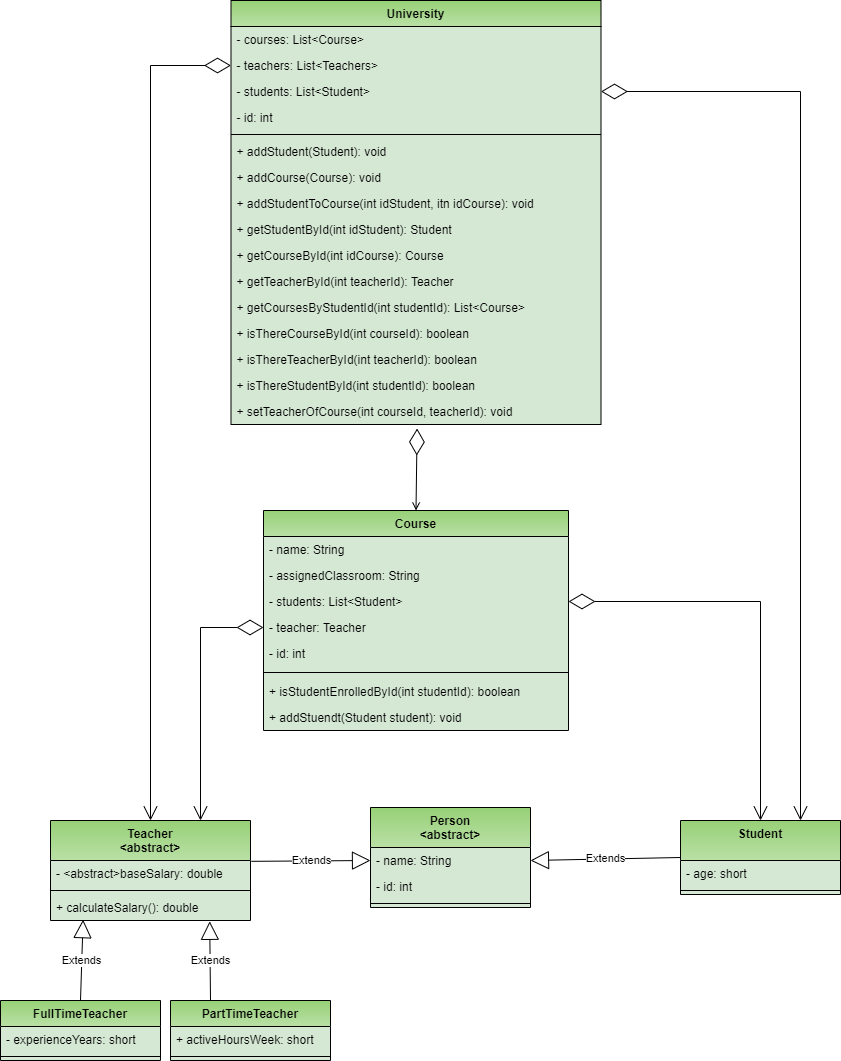

The diagram above was exported from draw.io. Its source (the exported page's mxGraphModel, read from the mxfile embedded in the PNG):
<mxGraphModel dx="1086" dy="1906" grid="1" gridSize="10" guides="1" tooltips="1" connect="1" arrows="1" fold="1" page="1" pageScale="1" pageWidth="850" pageHeight="1100" math="0" shadow="0">
  <root>
    <mxCell id="0" />
    <mxCell id="1" parent="0" />
    <mxCell id="UpfCg7YO5S3SXSubPNo9-5" value="University" style="swimlane;fontStyle=1;align=center;verticalAlign=top;childLayout=stackLayout;horizontal=1;startSize=26;horizontalStack=0;resizeParent=1;resizeParentMax=0;resizeLast=0;collapsible=1;marginBottom=0;fillColor=#97D077;strokeColor=#000000;gradientColor=#B9E0A5;gradientDirection=south;swimlaneFillColor=#D5E8D4;" parent="1" vertex="1">
      <mxGeometry x="240.5" y="-1060" width="370" height="424" as="geometry" />
    </mxCell>
    <mxCell id="UpfCg7YO5S3SXSubPNo9-6" value="- courses: List&lt;Course&gt;" style="text;strokeColor=none;fillColor=none;align=left;verticalAlign=top;spacingLeft=4;spacingRight=4;overflow=hidden;rotatable=0;points=[[0,0.5],[1,0.5]];portConstraint=eastwest;" parent="UpfCg7YO5S3SXSubPNo9-5" vertex="1">
      <mxGeometry y="26" width="370" height="26" as="geometry" />
    </mxCell>
    <mxCell id="UpfCg7YO5S3SXSubPNo9-26" value="- teachers: List&lt;Teachers&gt;" style="text;strokeColor=none;fillColor=none;align=left;verticalAlign=top;spacingLeft=4;spacingRight=4;overflow=hidden;rotatable=0;points=[[0,0.5],[1,0.5]];portConstraint=eastwest;" parent="UpfCg7YO5S3SXSubPNo9-5" vertex="1">
      <mxGeometry y="52" width="370" height="26" as="geometry" />
    </mxCell>
    <mxCell id="UpfCg7YO5S3SXSubPNo9-48" value="- students: List&lt;Student&gt;" style="text;strokeColor=none;fillColor=none;align=left;verticalAlign=top;spacingLeft=4;spacingRight=4;overflow=hidden;rotatable=0;points=[[0,0.5],[1,0.5]];portConstraint=eastwest;" parent="UpfCg7YO5S3SXSubPNo9-5" vertex="1">
      <mxGeometry y="78" width="370" height="26" as="geometry" />
    </mxCell>
    <mxCell id="8j5yDKZvhk8hWQZQF-kh-1" value="- id: int" style="text;strokeColor=none;fillColor=none;align=left;verticalAlign=top;spacingLeft=4;spacingRight=4;overflow=hidden;rotatable=0;points=[[0,0.5],[1,0.5]];portConstraint=eastwest;" parent="UpfCg7YO5S3SXSubPNo9-5" vertex="1">
      <mxGeometry y="104" width="370" height="26" as="geometry" />
    </mxCell>
    <mxCell id="UpfCg7YO5S3SXSubPNo9-7" value="" style="line;strokeWidth=1;fillColor=none;align=left;verticalAlign=middle;spacingTop=-1;spacingLeft=3;spacingRight=3;rotatable=0;labelPosition=right;points=[];portConstraint=eastwest;" parent="UpfCg7YO5S3SXSubPNo9-5" vertex="1">
      <mxGeometry y="130" width="370" height="8" as="geometry" />
    </mxCell>
    <mxCell id="UpfCg7YO5S3SXSubPNo9-8" value="+ addStudent(Student): void" style="text;strokeColor=none;fillColor=none;align=left;verticalAlign=top;spacingLeft=4;spacingRight=4;overflow=hidden;rotatable=0;points=[[0,0.5],[1,0.5]];portConstraint=eastwest;" parent="UpfCg7YO5S3SXSubPNo9-5" vertex="1">
      <mxGeometry y="138" width="370" height="26" as="geometry" />
    </mxCell>
    <mxCell id="8j5yDKZvhk8hWQZQF-kh-2" value="+ addCourse(Course): void" style="text;strokeColor=none;fillColor=none;align=left;verticalAlign=top;spacingLeft=4;spacingRight=4;overflow=hidden;rotatable=0;points=[[0,0.5],[1,0.5]];portConstraint=eastwest;" parent="UpfCg7YO5S3SXSubPNo9-5" vertex="1">
      <mxGeometry y="164" width="370" height="26" as="geometry" />
    </mxCell>
    <mxCell id="8j5yDKZvhk8hWQZQF-kh-3" value="+ addStudentToCourse(int idStudent, itn idCourse): void" style="text;strokeColor=none;fillColor=none;align=left;verticalAlign=top;spacingLeft=4;spacingRight=4;overflow=hidden;rotatable=0;points=[[0,0.5],[1,0.5]];portConstraint=eastwest;" parent="UpfCg7YO5S3SXSubPNo9-5" vertex="1">
      <mxGeometry y="190" width="370" height="26" as="geometry" />
    </mxCell>
    <mxCell id="8j5yDKZvhk8hWQZQF-kh-4" value="+ getStudentById(int idStudent): Student" style="text;strokeColor=none;fillColor=none;align=left;verticalAlign=top;spacingLeft=4;spacingRight=4;overflow=hidden;rotatable=0;points=[[0,0.5],[1,0.5]];portConstraint=eastwest;" parent="UpfCg7YO5S3SXSubPNo9-5" vertex="1">
      <mxGeometry y="216" width="370" height="26" as="geometry" />
    </mxCell>
    <mxCell id="8j5yDKZvhk8hWQZQF-kh-5" value="+ getCourseById(int idCourse): Course" style="text;strokeColor=none;fillColor=none;align=left;verticalAlign=top;spacingLeft=4;spacingRight=4;overflow=hidden;rotatable=0;points=[[0,0.5],[1,0.5]];portConstraint=eastwest;" parent="UpfCg7YO5S3SXSubPNo9-5" vertex="1">
      <mxGeometry y="242" width="370" height="26" as="geometry" />
    </mxCell>
    <mxCell id="8j5yDKZvhk8hWQZQF-kh-6" value="+ getTeacherById(int teacherId): Teacher" style="text;strokeColor=none;fillColor=none;align=left;verticalAlign=top;spacingLeft=4;spacingRight=4;overflow=hidden;rotatable=0;points=[[0,0.5],[1,0.5]];portConstraint=eastwest;" parent="UpfCg7YO5S3SXSubPNo9-5" vertex="1">
      <mxGeometry y="268" width="370" height="26" as="geometry" />
    </mxCell>
    <mxCell id="8j5yDKZvhk8hWQZQF-kh-7" value="+ getCoursesByStudentId(int studentId): List&lt;Course&gt;" style="text;strokeColor=none;fillColor=none;align=left;verticalAlign=top;spacingLeft=4;spacingRight=4;overflow=hidden;rotatable=0;points=[[0,0.5],[1,0.5]];portConstraint=eastwest;" parent="UpfCg7YO5S3SXSubPNo9-5" vertex="1">
      <mxGeometry y="294" width="370" height="26" as="geometry" />
    </mxCell>
    <mxCell id="8j5yDKZvhk8hWQZQF-kh-8" value="+ isThereCourseById(int courseId): boolean" style="text;strokeColor=none;fillColor=none;align=left;verticalAlign=top;spacingLeft=4;spacingRight=4;overflow=hidden;rotatable=0;points=[[0,0.5],[1,0.5]];portConstraint=eastwest;" parent="UpfCg7YO5S3SXSubPNo9-5" vertex="1">
      <mxGeometry y="320" width="370" height="26" as="geometry" />
    </mxCell>
    <mxCell id="8j5yDKZvhk8hWQZQF-kh-9" value="+ isThereTeacherById(int teacherId): boolean" style="text;strokeColor=none;fillColor=none;align=left;verticalAlign=top;spacingLeft=4;spacingRight=4;overflow=hidden;rotatable=0;points=[[0,0.5],[1,0.5]];portConstraint=eastwest;" parent="UpfCg7YO5S3SXSubPNo9-5" vertex="1">
      <mxGeometry y="346" width="370" height="26" as="geometry" />
    </mxCell>
    <mxCell id="8j5yDKZvhk8hWQZQF-kh-10" value="+ isThereStudentById(int studentId): boolean" style="text;strokeColor=none;fillColor=none;align=left;verticalAlign=top;spacingLeft=4;spacingRight=4;overflow=hidden;rotatable=0;points=[[0,0.5],[1,0.5]];portConstraint=eastwest;" parent="UpfCg7YO5S3SXSubPNo9-5" vertex="1">
      <mxGeometry y="372" width="370" height="26" as="geometry" />
    </mxCell>
    <mxCell id="8j5yDKZvhk8hWQZQF-kh-11" value="+ setTeacherOfCourse(int courseId, teacherId): void" style="text;strokeColor=none;fillColor=none;align=left;verticalAlign=top;spacingLeft=4;spacingRight=4;overflow=hidden;rotatable=0;points=[[0,0.5],[1,0.5]];portConstraint=eastwest;" parent="UpfCg7YO5S3SXSubPNo9-5" vertex="1">
      <mxGeometry y="398" width="370" height="26" as="geometry" />
    </mxCell>
    <mxCell id="UpfCg7YO5S3SXSubPNo9-9" value="Course" style="swimlane;fontStyle=1;align=center;verticalAlign=top;childLayout=stackLayout;horizontal=1;startSize=26;horizontalStack=0;resizeParent=1;resizeParentMax=0;resizeLast=0;collapsible=1;marginBottom=0;fillColor=#97D077;strokeColor=#000000;gradientColor=#B9E0A5;gradientDirection=south;swimlaneFillColor=#D5E8D4;" parent="1" vertex="1">
      <mxGeometry x="273" y="-550" width="305" height="220" as="geometry" />
    </mxCell>
    <mxCell id="UpfCg7YO5S3SXSubPNo9-10" value="- name: String" style="text;strokeColor=none;fillColor=none;align=left;verticalAlign=top;spacingLeft=4;spacingRight=4;overflow=hidden;rotatable=0;points=[[0,0.5],[1,0.5]];portConstraint=eastwest;" parent="UpfCg7YO5S3SXSubPNo9-9" vertex="1">
      <mxGeometry y="26" width="305" height="26" as="geometry" />
    </mxCell>
    <mxCell id="UpfCg7YO5S3SXSubPNo9-23" value="- assignedClassroom: String" style="text;strokeColor=none;fillColor=none;align=left;verticalAlign=top;spacingLeft=4;spacingRight=4;overflow=hidden;rotatable=0;points=[[0,0.5],[1,0.5]];portConstraint=eastwest;" parent="UpfCg7YO5S3SXSubPNo9-9" vertex="1">
      <mxGeometry y="52" width="305" height="26" as="geometry" />
    </mxCell>
    <mxCell id="UpfCg7YO5S3SXSubPNo9-49" value="- students: List&lt;Student&gt;" style="text;strokeColor=none;fillColor=none;align=left;verticalAlign=top;spacingLeft=4;spacingRight=4;overflow=hidden;rotatable=0;points=[[0,0.5],[1,0.5]];portConstraint=eastwest;" parent="UpfCg7YO5S3SXSubPNo9-9" vertex="1">
      <mxGeometry y="78" width="305" height="26" as="geometry" />
    </mxCell>
    <mxCell id="UpfCg7YO5S3SXSubPNo9-45" value="- teacher: Teacher" style="text;strokeColor=none;fillColor=none;align=left;verticalAlign=top;spacingLeft=4;spacingRight=4;overflow=hidden;rotatable=0;points=[[0,0.5],[1,0.5]];portConstraint=eastwest;" parent="UpfCg7YO5S3SXSubPNo9-9" vertex="1">
      <mxGeometry y="104" width="305" height="26" as="geometry" />
    </mxCell>
    <mxCell id="8j5yDKZvhk8hWQZQF-kh-12" value="- id: int" style="text;strokeColor=none;fillColor=none;align=left;verticalAlign=top;spacingLeft=4;spacingRight=4;overflow=hidden;rotatable=0;points=[[0,0.5],[1,0.5]];portConstraint=eastwest;" parent="UpfCg7YO5S3SXSubPNo9-9" vertex="1">
      <mxGeometry y="130" width="305" height="26" as="geometry" />
    </mxCell>
    <mxCell id="7H6hC4Oky99kHq5_fPuL-11" value="" style="line;strokeWidth=1;fillColor=none;align=left;verticalAlign=middle;spacingTop=-1;spacingLeft=3;spacingRight=3;rotatable=0;labelPosition=right;points=[];portConstraint=eastwest;" parent="UpfCg7YO5S3SXSubPNo9-9" vertex="1">
      <mxGeometry y="156" width="305" height="12" as="geometry" />
    </mxCell>
    <mxCell id="KI1Z_ZVq5kaZU8bQmbCw-2" value="+ isStudentEnrolledById(int studentId): boolean" style="text;strokeColor=none;fillColor=none;align=left;verticalAlign=top;spacingLeft=4;spacingRight=4;overflow=hidden;rotatable=0;points=[[0,0.5],[1,0.5]];portConstraint=eastwest;" parent="UpfCg7YO5S3SXSubPNo9-9" vertex="1">
      <mxGeometry y="168" width="305" height="26" as="geometry" />
    </mxCell>
    <mxCell id="7H6hC4Oky99kHq5_fPuL-1" value="+ addStuendt(Student student): void" style="text;strokeColor=none;fillColor=none;align=left;verticalAlign=top;spacingLeft=4;spacingRight=4;overflow=hidden;rotatable=0;points=[[0,0.5],[1,0.5]];portConstraint=eastwest;" parent="UpfCg7YO5S3SXSubPNo9-9" vertex="1">
      <mxGeometry y="194" width="305" height="26" as="geometry" />
    </mxCell>
    <mxCell id="UpfCg7YO5S3SXSubPNo9-13" value="Teacher&#10;&lt;abstract&gt;" style="swimlane;fontStyle=1;align=center;verticalAlign=top;childLayout=stackLayout;horizontal=1;startSize=40;horizontalStack=0;resizeParent=1;resizeParentMax=0;resizeLast=0;collapsible=1;marginBottom=0;fillColor=#97D077;strokeColor=#000000;gradientColor=#B9E0A5;gradientDirection=south;swimlaneFillColor=#D5E8D4;" parent="1" vertex="1">
      <mxGeometry x="60" y="-240" width="200" height="100" as="geometry" />
    </mxCell>
    <mxCell id="UpfCg7YO5S3SXSubPNo9-22" value="- &lt;abstract&gt;baseSalary: double" style="text;strokeColor=none;fillColor=none;align=left;verticalAlign=top;spacingLeft=4;spacingRight=4;overflow=hidden;rotatable=0;points=[[0,0.5],[1,0.5]];portConstraint=eastwest;" parent="UpfCg7YO5S3SXSubPNo9-13" vertex="1">
      <mxGeometry y="40" width="200" height="26" as="geometry" />
    </mxCell>
    <mxCell id="UpfCg7YO5S3SXSubPNo9-15" value="" style="line;strokeWidth=1;fillColor=none;align=left;verticalAlign=middle;spacingTop=-1;spacingLeft=3;spacingRight=3;rotatable=0;labelPosition=right;points=[];portConstraint=eastwest;" parent="UpfCg7YO5S3SXSubPNo9-13" vertex="1">
      <mxGeometry y="66" width="200" height="8" as="geometry" />
    </mxCell>
    <mxCell id="UpfCg7YO5S3SXSubPNo9-16" value="+ calculateSalary(): double" style="text;strokeColor=none;fillColor=none;align=left;verticalAlign=top;spacingLeft=4;spacingRight=4;overflow=hidden;rotatable=0;points=[[0,0.5],[1,0.5]];portConstraint=eastwest;" parent="UpfCg7YO5S3SXSubPNo9-13" vertex="1">
      <mxGeometry y="74" width="200" height="26" as="geometry" />
    </mxCell>
    <mxCell id="UpfCg7YO5S3SXSubPNo9-25" value="" style="endArrow=diamondThin;endFill=0;endSize=24;html=1;rounded=0;exitX=0.5;exitY=0;exitDx=0;exitDy=0;startArrow=open;startFill=0;entryX=0.503;entryY=1.154;entryDx=0;entryDy=0;entryPerimeter=0;" parent="1" source="UpfCg7YO5S3SXSubPNo9-9" target="8j5yDKZvhk8hWQZQF-kh-11" edge="1">
      <mxGeometry width="160" relative="1" as="geometry">
        <mxPoint x="220" y="160" as="sourcePoint" />
        <mxPoint x="430" y="60" as="targetPoint" />
        <Array as="points" />
      </mxGeometry>
    </mxCell>
    <mxCell id="UpfCg7YO5S3SXSubPNo9-27" value="Person&#10;&lt;abstract&gt;" style="swimlane;fontStyle=1;align=center;verticalAlign=top;childLayout=stackLayout;horizontal=1;startSize=40;horizontalStack=0;resizeParent=1;resizeParentMax=0;resizeLast=0;collapsible=1;marginBottom=0;fillColor=#97D077;strokeColor=#000000;gradientColor=#B9E0A5;gradientDirection=south;swimlaneFillColor=#D5E8D4;" parent="1" vertex="1">
      <mxGeometry x="380" y="-253" width="160" height="100" as="geometry" />
    </mxCell>
    <mxCell id="UpfCg7YO5S3SXSubPNo9-28" value="- name: String" style="text;strokeColor=none;fillColor=none;align=left;verticalAlign=top;spacingLeft=4;spacingRight=4;overflow=hidden;rotatable=0;points=[[0,0.5],[1,0.5]];portConstraint=eastwest;" parent="UpfCg7YO5S3SXSubPNo9-27" vertex="1">
      <mxGeometry y="40" width="160" height="26" as="geometry" />
    </mxCell>
    <mxCell id="UpfCg7YO5S3SXSubPNo9-35" value="- id: int" style="text;strokeColor=none;fillColor=none;align=left;verticalAlign=top;spacingLeft=4;spacingRight=4;overflow=hidden;rotatable=0;points=[[0,0.5],[1,0.5]];portConstraint=eastwest;" parent="UpfCg7YO5S3SXSubPNo9-27" vertex="1">
      <mxGeometry y="66" width="160" height="26" as="geometry" />
    </mxCell>
    <mxCell id="UpfCg7YO5S3SXSubPNo9-29" value="" style="line;strokeWidth=1;fillColor=none;align=left;verticalAlign=middle;spacingTop=-1;spacingLeft=3;spacingRight=3;rotatable=0;labelPosition=right;points=[];portConstraint=eastwest;" parent="UpfCg7YO5S3SXSubPNo9-27" vertex="1">
      <mxGeometry y="92" width="160" height="8" as="geometry" />
    </mxCell>
    <mxCell id="UpfCg7YO5S3SXSubPNo9-31" value="Extends" style="endArrow=block;endSize=16;endFill=0;html=1;rounded=0;entryX=0;entryY=0.5;entryDx=0;entryDy=0;exitX=1.004;exitY=0.032;exitDx=0;exitDy=0;exitPerimeter=0;" parent="1" source="UpfCg7YO5S3SXSubPNo9-22" target="UpfCg7YO5S3SXSubPNo9-28" edge="1">
      <mxGeometry width="160" relative="1" as="geometry">
        <mxPoint x="175" y="710" as="sourcePoint" />
        <mxPoint x="320" y="-187" as="targetPoint" />
        <Array as="points" />
      </mxGeometry>
    </mxCell>
    <mxCell id="UpfCg7YO5S3SXSubPNo9-42" value="" style="endArrow=open;html=1;endSize=12;startArrow=diamondThin;startSize=24;startFill=0;edgeStyle=orthogonalEdgeStyle;rounded=0;sourcePerimeterSpacing=24;targetPerimeterSpacing=24;exitX=0;exitY=0.5;exitDx=0;exitDy=0;entryX=0.75;entryY=0;entryDx=0;entryDy=0;" parent="1" source="UpfCg7YO5S3SXSubPNo9-45" target="UpfCg7YO5S3SXSubPNo9-13" edge="1">
      <mxGeometry relative="1" as="geometry">
        <mxPoint x="230" y="-100" as="sourcePoint" />
        <mxPoint x="230" y="-250" as="targetPoint" />
        <Array as="points">
          <mxPoint x="210" y="-433" />
        </Array>
      </mxGeometry>
    </mxCell>
    <mxCell id="UpfCg7YO5S3SXSubPNo9-47" value="" style="endArrow=open;html=1;endSize=12;startArrow=diamondThin;startSize=24;startFill=0;edgeStyle=orthogonalEdgeStyle;rounded=0;sourcePerimeterSpacing=24;targetPerimeterSpacing=24;entryX=0.5;entryY=0;entryDx=0;entryDy=0;exitX=0;exitY=0.5;exitDx=0;exitDy=0;" parent="1" source="UpfCg7YO5S3SXSubPNo9-26" target="UpfCg7YO5S3SXSubPNo9-13" edge="1">
      <mxGeometry relative="1" as="geometry">
        <mxPoint x="330" y="120" as="sourcePoint" />
        <mxPoint x="160" y="496" as="targetPoint" />
        <Array as="points">
          <mxPoint x="160" y="-995" />
        </Array>
      </mxGeometry>
    </mxCell>
    <mxCell id="UpfCg7YO5S3SXSubPNo9-52" value="FullTimeTeacher" style="swimlane;fontStyle=1;align=center;verticalAlign=top;childLayout=stackLayout;horizontal=1;startSize=26;horizontalStack=0;resizeParent=1;resizeParentMax=0;resizeLast=0;collapsible=1;marginBottom=0;fillColor=#97D077;strokeColor=#000000;gradientColor=#B9E0A5;gradientDirection=south;swimlaneFillColor=#D5E8D4;" parent="1" vertex="1">
      <mxGeometry x="10" y="-60" width="160" height="60" as="geometry" />
    </mxCell>
    <mxCell id="UpfCg7YO5S3SXSubPNo9-53" value="- experienceYears: short" style="text;strokeColor=none;fillColor=none;align=left;verticalAlign=top;spacingLeft=4;spacingRight=4;overflow=hidden;rotatable=0;points=[[0,0.5],[1,0.5]];portConstraint=eastwest;" parent="UpfCg7YO5S3SXSubPNo9-52" vertex="1">
      <mxGeometry y="26" width="160" height="26" as="geometry" />
    </mxCell>
    <mxCell id="UpfCg7YO5S3SXSubPNo9-54" value="" style="line;strokeWidth=1;fillColor=none;align=left;verticalAlign=middle;spacingTop=-1;spacingLeft=3;spacingRight=3;rotatable=0;labelPosition=right;points=[];portConstraint=eastwest;" parent="UpfCg7YO5S3SXSubPNo9-52" vertex="1">
      <mxGeometry y="52" width="160" height="8" as="geometry" />
    </mxCell>
    <mxCell id="UpfCg7YO5S3SXSubPNo9-56" value="PartTimeTeacher" style="swimlane;fontStyle=1;align=center;verticalAlign=top;childLayout=stackLayout;horizontal=1;startSize=26;horizontalStack=0;resizeParent=1;resizeParentMax=0;resizeLast=0;collapsible=1;marginBottom=0;fillColor=#97D077;strokeColor=#000000;gradientColor=#B9E0A5;gradientDirection=south;swimlaneFillColor=#D5E8D4;" parent="1" vertex="1">
      <mxGeometry x="180" y="-60" width="160" height="60" as="geometry" />
    </mxCell>
    <mxCell id="UpfCg7YO5S3SXSubPNo9-57" value="+ activeHoursWeek: short" style="text;strokeColor=none;fillColor=none;align=left;verticalAlign=top;spacingLeft=4;spacingRight=4;overflow=hidden;rotatable=0;points=[[0,0.5],[1,0.5]];portConstraint=eastwest;" parent="UpfCg7YO5S3SXSubPNo9-56" vertex="1">
      <mxGeometry y="26" width="160" height="26" as="geometry" />
    </mxCell>
    <mxCell id="UpfCg7YO5S3SXSubPNo9-58" value="" style="line;strokeWidth=1;fillColor=none;align=left;verticalAlign=middle;spacingTop=-1;spacingLeft=3;spacingRight=3;rotatable=0;labelPosition=right;points=[];portConstraint=eastwest;" parent="UpfCg7YO5S3SXSubPNo9-56" vertex="1">
      <mxGeometry y="52" width="160" height="8" as="geometry" />
    </mxCell>
    <mxCell id="UpfCg7YO5S3SXSubPNo9-60" value="Extends" style="endArrow=block;endSize=16;endFill=0;html=1;rounded=0;sourcePerimeterSpacing=24;targetPerimeterSpacing=24;entryX=0.163;entryY=0.968;entryDx=0;entryDy=0;entryPerimeter=0;exitX=0.5;exitY=0;exitDx=0;exitDy=0;" parent="1" source="UpfCg7YO5S3SXSubPNo9-52" target="UpfCg7YO5S3SXSubPNo9-16" edge="1">
      <mxGeometry width="160" relative="1" as="geometry">
        <mxPoint x="-70" y="700" as="sourcePoint" />
        <mxPoint x="90" y="700" as="targetPoint" />
        <Array as="points" />
      </mxGeometry>
    </mxCell>
    <mxCell id="UpfCg7YO5S3SXSubPNo9-61" value="Extends" style="endArrow=block;endSize=16;endFill=0;html=1;rounded=0;sourcePerimeterSpacing=24;targetPerimeterSpacing=24;entryX=0.796;entryY=1.032;entryDx=0;entryDy=0;entryPerimeter=0;exitX=0.25;exitY=0;exitDx=0;exitDy=0;" parent="1" source="UpfCg7YO5S3SXSubPNo9-56" target="UpfCg7YO5S3SXSubPNo9-16" edge="1">
      <mxGeometry width="160" relative="1" as="geometry">
        <mxPoint x="300" y="-50" as="sourcePoint" />
        <mxPoint x="350" y="770" as="targetPoint" />
        <Array as="points" />
      </mxGeometry>
    </mxCell>
    <mxCell id="7H6hC4Oky99kHq5_fPuL-3" value="Student" style="swimlane;fontStyle=1;align=center;verticalAlign=top;childLayout=stackLayout;horizontal=1;startSize=40;horizontalStack=0;resizeParent=1;resizeParentMax=0;resizeLast=0;collapsible=1;marginBottom=0;fillColor=#97D077;strokeColor=#000000;gradientColor=#B9E0A5;gradientDirection=south;swimlaneFillColor=#D5E8D4;" parent="1" vertex="1">
      <mxGeometry x="690" y="-240" width="160" height="74" as="geometry" />
    </mxCell>
    <mxCell id="7H6hC4Oky99kHq5_fPuL-4" value="- age: short" style="text;strokeColor=none;fillColor=none;align=left;verticalAlign=top;spacingLeft=4;spacingRight=4;overflow=hidden;rotatable=0;points=[[0,0.5],[1,0.5]];portConstraint=eastwest;" parent="7H6hC4Oky99kHq5_fPuL-3" vertex="1">
      <mxGeometry y="40" width="160" height="26" as="geometry" />
    </mxCell>
    <mxCell id="7H6hC4Oky99kHq5_fPuL-6" value="" style="line;strokeWidth=1;fillColor=none;align=left;verticalAlign=middle;spacingTop=-1;spacingLeft=3;spacingRight=3;rotatable=0;labelPosition=right;points=[];portConstraint=eastwest;" parent="7H6hC4Oky99kHq5_fPuL-3" vertex="1">
      <mxGeometry y="66" width="160" height="8" as="geometry" />
    </mxCell>
    <mxCell id="7H6hC4Oky99kHq5_fPuL-7" value="Extends" style="endArrow=block;endSize=16;endFill=0;html=1;rounded=0;entryX=1;entryY=0.5;entryDx=0;entryDy=0;exitX=0;exitY=0.5;exitDx=0;exitDy=0;" parent="1" source="7H6hC4Oky99kHq5_fPuL-3" target="UpfCg7YO5S3SXSubPNo9-28" edge="1">
      <mxGeometry width="160" relative="1" as="geometry">
        <mxPoint x="620" y="-160" as="sourcePoint" />
        <mxPoint x="780" y="-160" as="targetPoint" />
      </mxGeometry>
    </mxCell>
    <mxCell id="7H6hC4Oky99kHq5_fPuL-8" value="" style="endArrow=open;html=1;endSize=12;startArrow=diamondThin;startSize=24;startFill=0;edgeStyle=orthogonalEdgeStyle;align=left;verticalAlign=bottom;rounded=0;exitX=1;exitY=0.5;exitDx=0;exitDy=0;entryX=0.75;entryY=0;entryDx=0;entryDy=0;targetPerimeterSpacing=24;sourcePerimeterSpacing=24;" parent="1" source="UpfCg7YO5S3SXSubPNo9-48" target="7H6hC4Oky99kHq5_fPuL-3" edge="1">
      <mxGeometry x="-0.7857" y="31" relative="1" as="geometry">
        <mxPoint x="680" y="-890" as="sourcePoint" />
        <mxPoint x="840" y="-890" as="targetPoint" />
        <mxPoint x="1" as="offset" />
      </mxGeometry>
    </mxCell>
    <mxCell id="7H6hC4Oky99kHq5_fPuL-9" value="" style="endArrow=open;html=1;endSize=12;startArrow=diamondThin;startSize=24;startFill=0;edgeStyle=orthogonalEdgeStyle;align=left;verticalAlign=bottom;rounded=0;sourcePerimeterSpacing=24;targetPerimeterSpacing=24;exitX=1;exitY=0.5;exitDx=0;exitDy=0;entryX=0.5;entryY=0;entryDx=0;entryDy=0;" parent="1" source="UpfCg7YO5S3SXSubPNo9-49" target="7H6hC4Oky99kHq5_fPuL-3" edge="1">
      <mxGeometry x="-0.375" y="30" relative="1" as="geometry">
        <mxPoint x="630" y="-430" as="sourcePoint" />
        <mxPoint x="790" y="-430" as="targetPoint" />
        <mxPoint as="offset" />
      </mxGeometry>
    </mxCell>
  </root>
</mxGraphModel>